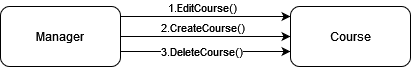

The diagram above was exported from draw.io. Its source (the exported page's mxGraphModel, read from the mxfile embedded in the PNG):
<mxGraphModel dx="1050" dy="517" grid="1" gridSize="10" guides="1" tooltips="1" connect="1" arrows="1" fold="1" page="1" pageScale="1" pageWidth="850" pageHeight="1100" math="0" shadow="0">
  <root>
    <mxCell id="0" />
    <mxCell id="1" parent="0" />
    <mxCell id="lk-Wr8UGY_jaXJ9D_l_2-6" style="edgeStyle=orthogonalEdgeStyle;rounded=0;orthogonalLoop=1;jettySize=auto;html=1;exitX=1;exitY=0.5;exitDx=0;exitDy=0;" parent="1" source="lk-Wr8UGY_jaXJ9D_l_2-2" target="lk-Wr8UGY_jaXJ9D_l_2-3" edge="1">
      <mxGeometry relative="1" as="geometry">
        <Array as="points">
          <mxPoint x="140" y="90" />
        </Array>
      </mxGeometry>
    </mxCell>
    <mxCell id="lk-Wr8UGY_jaXJ9D_l_2-7" value="1.EditCourse()" style="edgeLabel;html=1;align=center;verticalAlign=middle;resizable=0;points=[];" parent="lk-Wr8UGY_jaXJ9D_l_2-6" vertex="1" connectable="0">
      <mxGeometry x="-0.2277" y="1" relative="1" as="geometry">
        <mxPoint x="28" y="-9" as="offset" />
      </mxGeometry>
    </mxCell>
    <mxCell id="lk-Wr8UGY_jaXJ9D_l_2-17" style="edgeStyle=orthogonalEdgeStyle;rounded=0;orthogonalLoop=1;jettySize=auto;html=1;exitX=1;exitY=0.5;exitDx=0;exitDy=0;entryX=0;entryY=0.5;entryDx=0;entryDy=0;" parent="1" source="lk-Wr8UGY_jaXJ9D_l_2-2" target="lk-Wr8UGY_jaXJ9D_l_2-3" edge="1">
      <mxGeometry relative="1" as="geometry" />
    </mxCell>
    <mxCell id="lk-Wr8UGY_jaXJ9D_l_2-18" value="2.CreateCourse()" style="edgeLabel;html=1;align=center;verticalAlign=middle;resizable=0;points=[];" parent="lk-Wr8UGY_jaXJ9D_l_2-17" vertex="1" connectable="0">
      <mxGeometry x="-0.2829" y="2" relative="1" as="geometry">
        <mxPoint x="20" y="-8" as="offset" />
      </mxGeometry>
    </mxCell>
    <mxCell id="lk-Wr8UGY_jaXJ9D_l_2-26" style="edgeStyle=orthogonalEdgeStyle;rounded=0;orthogonalLoop=1;jettySize=auto;html=1;exitX=1;exitY=0.75;exitDx=0;exitDy=0;entryX=0;entryY=0.75;entryDx=0;entryDy=0;" parent="1" source="lk-Wr8UGY_jaXJ9D_l_2-2" target="lk-Wr8UGY_jaXJ9D_l_2-3" edge="1">
      <mxGeometry relative="1" as="geometry">
        <Array as="points">
          <mxPoint x="180" y="125" />
          <mxPoint x="180" y="125" />
        </Array>
      </mxGeometry>
    </mxCell>
    <mxCell id="lk-Wr8UGY_jaXJ9D_l_2-27" value="3.DeleteCourse()" style="edgeLabel;html=1;align=center;verticalAlign=middle;resizable=0;points=[];" parent="lk-Wr8UGY_jaXJ9D_l_2-26" vertex="1" connectable="0">
      <mxGeometry x="-0.3257" y="1" relative="1" as="geometry">
        <mxPoint x="23" as="offset" />
      </mxGeometry>
    </mxCell>
    <mxCell id="lk-Wr8UGY_jaXJ9D_l_2-2" value="Manager" style="rounded=1;whiteSpace=wrap;html=1;" parent="1" vertex="1">
      <mxGeometry x="20" y="80" width="120" height="60" as="geometry" />
    </mxCell>
    <mxCell id="lk-Wr8UGY_jaXJ9D_l_2-3" value="&lt;div&gt;Course&lt;/div&gt;" style="rounded=1;whiteSpace=wrap;html=1;" parent="1" vertex="1">
      <mxGeometry x="310" y="80" width="120" height="60" as="geometry" />
    </mxCell>
  </root>
</mxGraphModel>